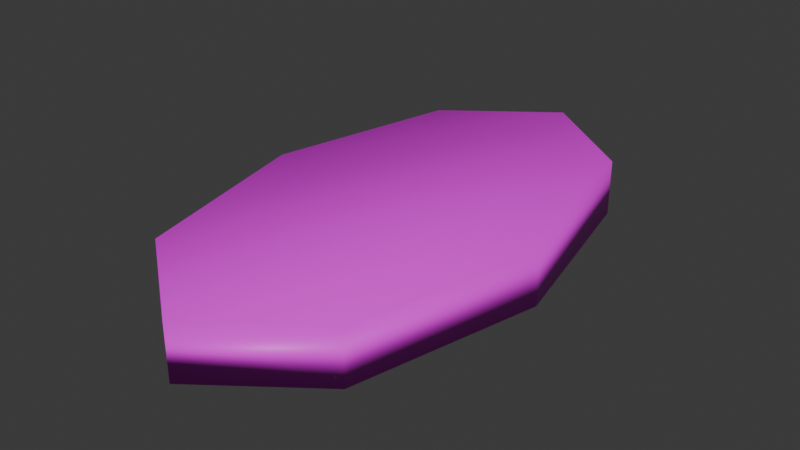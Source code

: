 # Source: coin.blend  (saved by Blender 5.2.45; exported with 4.5.12 LTS)
import bpy
from mathutils import Matrix  # noqa: F401  (used for matrix-valued properties, if any)

bpy.ops.wm.read_factory_settings(use_empty=True)
scene = bpy.context.scene
scene.name = 'Scene'

# ---- collections
col_collection = bpy.data.collections.new('Collection'); scene.collection.children.link(col_collection)

# ---- images (referenced by path relative to the original .blend; pixels are not part of the script)
import os
ASSET_DIR = os.environ.get("B2B_ASSET_DIR", "")  # directory of the original .blend (textures are referenced by path, not embedded)
HERE = os.path.dirname(os.path.abspath(__file__))  # packed textures are extracted next to this script under _unpacked/

def load_image(name, relpath, width, height, colorspace="sRGB"):
    """Load a texture the original file referenced (path relative to the .blend, or extracted next to this script)."""
    p = next((c for c in (os.path.join(HERE, relpath), os.path.join(ASSET_DIR, relpath)) if relpath and os.path.exists(c)), "")
    if p:
        img = bpy.data.images.load(p, check_existing=True)
        img.name = name
    else:  # same state as the original file: an image datablock whose file is absent (Cycles renders it pink)
        img = bpy.data.images.new(name, width, height)
        img.source = "FILE"
        img.filepath = "//" + (relpath or name)
    img.colorspace_settings.name = colorspace
    return img
img_coin_atlas_png = load_image('coin_atlas.png', 'coin_atlas.png', 1024, 1024, 'sRGB')

# ---- materials (node trees are filled in below, after node groups)
mat_material = bpy.data.materials.new('Material')
mat_material.alpha_threshold = 0.0
mat_material.use_backface_culling_lightprobe_volume = False
mat_material.roughness = 0.5
mat_material.line_color = (0.0, 0.0, 0.0, 1.0)

# ---- material node trees
mat_material.use_nodes = True; mat_material.node_tree.nodes.clear()
_N = mat_material.node_tree.nodes; _L = mat_material.node_tree.links
n0 = _N.new('ShaderNodeOutputMaterial'); n0.name = 'Material Output'; n0.location = (200, 100)
n1 = _N.new('ShaderNodeBsdfPrincipled'); n1.name = 'Principled BSDF'; n1.location = (-200, 100)
n1.inputs[10].default_value = 0.005
n2 = _N.new('ShaderNodeTexImage'); n2.name = 'Image Texture'; n2.location = (-566, 265)
n2.image = img_coin_atlas_png
_L.new(n1.outputs[0], n0.inputs[0])
_L.new(n2.outputs[0], n1.inputs[0])
n0.is_active_output = True

# ---- world
world_world = bpy.data.worlds.new('World'); scene.world = world_world
world_world.use_nodes = True; world_world.node_tree.nodes.clear()
_N = world_world.node_tree.nodes; _L = world_world.node_tree.links
n0 = _N.new('ShaderNodeOutputWorld'); n0.name = 'World Output'; n0.location = (200, 100)
n1 = _N.new('ShaderNodeBackground'); n1.name = 'Background'; n1.location = (-200, 100)
n1.inputs[0].default_value = (0.05088, 0.05088, 0.05088, 1.0)
_L.new(n1.outputs[0], n0.inputs[0])
n0.is_active_output = True
world_world.color = (0.05088, 0.05088, 0.05088)
world_world.sun_shadow_jitter_overblur = 0.0

# ---- meshes
me_cylinder = bpy.data.meshes.new('Cylinder')
me_cylinder.from_pydata([(0.0, 1.0, -1.0), (0.0, 1.0, -0.2206), (0.7071, 0.7071, -1.0), (0.7071, 0.7071, -0.2206), (1.0, 0.0, -1.0), (1.0, 0.0, -0.2206), (0.7071, -0.7071, -1.0), (0.7071, -0.7071, -0.2206), (0.0, -1.0, -1.0), (0.0, -1.0, -0.2206), (-0.7071, -0.7071, -1.0), (-0.7071, -0.7071, -0.2206), (-1.0, 0.0, -1.0), (-1.0, 0.0, -0.2206), (-0.7071, 0.7071, -1.0), (-0.7071, 0.7071, -0.2206)], [], [(0, 1, 3, 2), (2, 3, 5, 4), (4, 5, 7, 6), (6, 7, 9, 8), (8, 9, 11, 10), (10, 11, 13, 12), (3, 1, 15, 13, 11, 9, 7, 5), (12, 13, 15, 14), (14, 15, 1, 0), (0, 2, 4, 6, 8, 10, 12, 14)])
me_cylinder.polygons.foreach_set('use_smooth', [True] * 10)
_uv = me_cylinder.uv_layers.new(name='UVMap')
_uv.uv.foreach_set('vector', [0.5774, 0.7948, 0.7098, 0.7948, 0.7098, 0.8816, 0.5774, 0.8816, 0.7833, 0.5738, 0.998, 0.5738, 0.998, 0.7489, 0.7833, 0.7489, 0.7833, 0.7489, 0.998, 0.7489, 0.998, 0.924, 0.7833, 0.924, 0.5829, 0.5769, 0.7374, 0.5769, 0.7374, 0.6972, 0.5829, 0.6972, 0.5829, 0.6972, 0.7374, 0.6972, 0.7374, 0.8174, 0.5829, 0.8174, 0.5915, 0.5753, 0.7796, 0.5753, 0.7796, 0.7479, 0.5915, 0.7479, 0.4184, 0.8664, 0.3229, 1.003, 0.1653, 0.9493, 0.03783, 0.7373, 0.01522, 0.491, 0.1107, 0.3547, 0.2683, 0.4081, 0.3958, 0.6201, 0.5915, 0.7479, 0.7796, 0.7479, 0.7796, 0.9206, 0.5915, 0.9206, 0.5774, 0.708, 0.7098, 0.708, 0.7098, 0.7948, 0.5774, 0.7948, 0.2832, 0.07723, 0.4165, 0.01629, 0.6261, 0.07508, 0.7893, 0.2192, 0.8105, 0.3642, 0.6773, 0.4251, 0.4676, 0.3663, 0.3044, 0.2222])
me_cylinder.materials.append(mat_material)
me_cylinder.update()

# ---- objects
ob_coin = bpy.data.objects.new('coin', me_cylinder)

# ---- transforms, parenting, visibility, modifiers, constraints
ob_coin.location = (0.0, 0.0, 0.0475)
ob_coin.scale = (0.09779, 0.1771, 0.04668)

# ---- collection membership
col_collection.objects.link(ob_coin)

# ---- scene / render settings (as saved in the file)
scene.frame_start = 1; scene.frame_end = 250; scene.frame_set(1)
scene.render.engine = 'BLENDER_EEVEE_NEXT'
scene.render.bake_bias = 0.0
scene.render.bake_samples = 0
scene.render.compositor_device = 'GPU'
scene.eevee.use_volume_custom_range = False
scene.eevee.fast_gi_thickness_near = 0.1
scene.eevee.fast_gi_thickness_far = 0.0
scene.eevee.ray_tracing_options.screen_trace_thickness = 0.1
bpy.context.view_layer.update()

# ---- added for rendering (the .blend has no active camera and no usable light): camera, sun
cam_auto = bpy.data.cameras.new('AutoCamera')
cam_auto.lens = 50.0
cam_auto.sensor_width = 36.0
cam_auto.clip_end = 1000.0
ob_auto_camera = bpy.data.objects.new('AutoCamera', cam_auto)
scene.collection.objects.link(ob_auto_camera)
ob_auto_camera.location = (0.375817, -0.450981, 0.319665)
ob_auto_camera.rotation_euler = (1.09748, -7.21219e-08, 0.694738)
scene.camera = ob_auto_camera
light_auto_sun = bpy.data.lights.new('AutoSun', 'SUN')
light_auto_sun.energy = 3.0
light_auto_sun.angle = 0.0523599
ob_auto_sun = bpy.data.objects.new('AutoSun', light_auto_sun)
scene.collection.objects.link(ob_auto_sun)
ob_auto_sun.rotation_euler = (0.872665, 0.174533, 0.523599)
bpy.context.view_layer.update()
